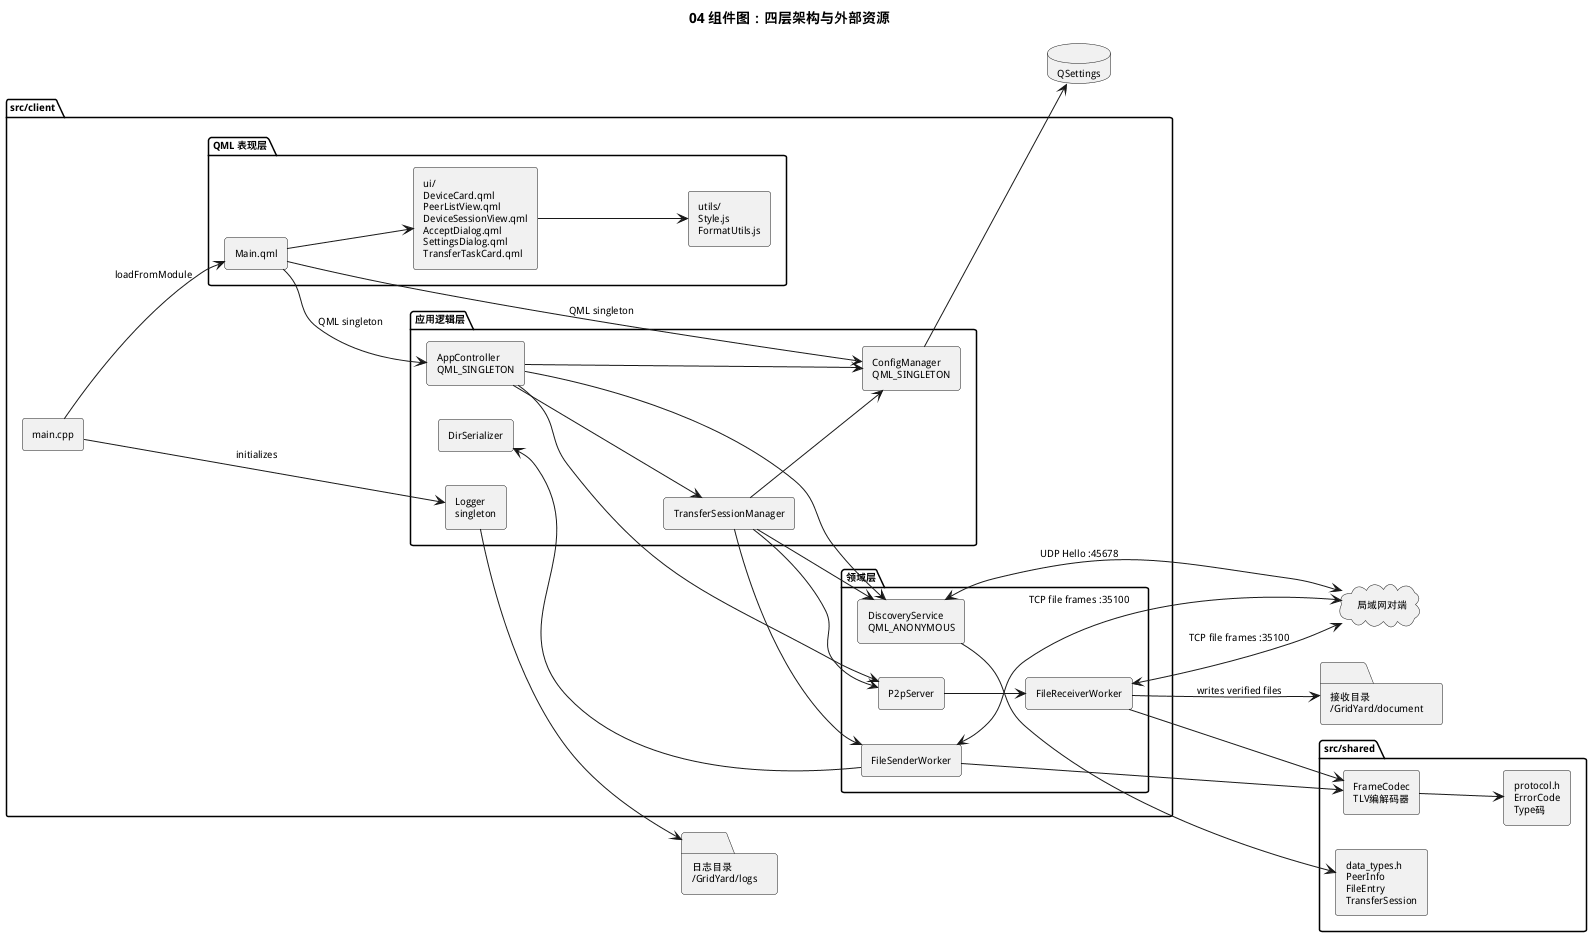

The diagram above was rendered by PlantUML. Its source (embedded in the PNG):
@startuml
title 04 组件图：四层架构与外部资源
left to right direction
skinparam componentStyle rectangle
skinparam componentFontSize 11
skinparam defaultFontSize 10

package "src/client" {
  [main.cpp] as MainCpp
  package "QML 表现层" {
    [Main.qml] as MainQml
    [ui/\nDeviceCard.qml\nPeerListView.qml\nDeviceSessionView.qml\nAcceptDialog.qml\nSettingsDialog.qml\nTransferTaskCard.qml] as Ui
    [utils/\nStyle.js\nFormatUtils.js] as Utils
  }
  package "应用逻辑层" {
    [AppController\nQML_SINGLETON] as App
    [TransferSessionManager] as Tsm
    [ConfigManager\nQML_SINGLETON] as Config
    [DirSerializer] as Dir
    [Logger\nsingleton] as Logger
  }
  package "领域层" {
    [DiscoveryService\nQML_ANONYMOUS] as Discovery
    [P2pServer] as P2p
    [FileSenderWorker] as Sender
    [FileReceiverWorker] as Receiver
  }
}

package "src/shared" {
  [protocol.h\nErrorCode\nType码] as Protocol
  [FrameCodec\nTLV编解码器] as Codec
  [data_types.h\nPeerInfo\nFileEntry\nTransferSession] as Types
}

database "QSettings" as Settings
folder "接收目录\n~/GridYard/document" as ReceiveDir
folder "日志目录\n~/GridYard/logs" as LogDir
cloud "局域网对端" as Peer

MainCpp --> Logger : initializes
MainCpp --> MainQml : loadFromModule
MainQml --> App : QML singleton
MainQml --> Config : QML singleton
MainQml --> Ui
Ui --> Utils
App --> Config
App --> Discovery
App --> P2p
App --> Tsm
Tsm --> Config
Tsm --> Discovery
Tsm --> P2p
Tsm --> Sender
P2p --> Receiver
Sender --> Dir
Sender --> Codec
Receiver --> Codec
Discovery --> Types
Codec --> Protocol
Config --> Settings
Logger --> LogDir
Receiver --> ReceiveDir : writes verified files
Discovery <--> Peer : UDP Hello :45678
Sender <--> Peer : TCP file frames :35100
Receiver <--> Peer : TCP file frames :35100
@enduml